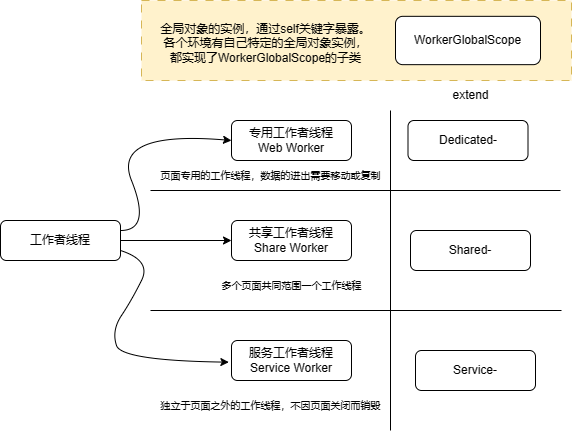

The diagram above was exported from draw.io. Its source (the exported page's mxGraphModel, read from the mxfile embedded in the PNG):
<mxGraphModel dx="819" dy="473" grid="1" gridSize="10" guides="1" tooltips="1" connect="1" arrows="1" fold="1" page="1" pageScale="1" pageWidth="827" pageHeight="1169" math="0" shadow="0">
  <root>
    <mxCell id="0" />
    <mxCell id="1" parent="0" />
    <mxCell id="Hk40T76b6CMQ3IOChSBr-32" value="" style="rounded=0;whiteSpace=wrap;html=1;fillColor=#FFF2CC;strokeColor=#d6b656;dashed=1;dashPattern=8 8;" vertex="1" parent="1">
      <mxGeometry x="160" y="50" width="430" height="80" as="geometry" />
    </mxCell>
    <mxCell id="Hk40T76b6CMQ3IOChSBr-24" style="edgeStyle=orthogonalEdgeStyle;rounded=0;orthogonalLoop=1;jettySize=auto;html=1;exitX=1;exitY=0.5;exitDx=0;exitDy=0;entryX=0;entryY=0.5;entryDx=0;entryDy=0;" edge="1" parent="1" source="Hk40T76b6CMQ3IOChSBr-1" target="Hk40T76b6CMQ3IOChSBr-3">
      <mxGeometry relative="1" as="geometry" />
    </mxCell>
    <mxCell id="Hk40T76b6CMQ3IOChSBr-1" value="工作者线程" style="rounded=1;whiteSpace=wrap;html=1;" vertex="1" parent="1">
      <mxGeometry x="19" y="270" width="120" height="40" as="geometry" />
    </mxCell>
    <mxCell id="Hk40T76b6CMQ3IOChSBr-2" value="专用工作者线程&lt;br&gt;Web Worker" style="rounded=1;whiteSpace=wrap;html=1;" vertex="1" parent="1">
      <mxGeometry x="250" y="170" width="120" height="40" as="geometry" />
    </mxCell>
    <mxCell id="Hk40T76b6CMQ3IOChSBr-3" value="共享工作者线程&lt;br&gt;Share Worker" style="rounded=1;whiteSpace=wrap;html=1;" vertex="1" parent="1">
      <mxGeometry x="250" y="270" width="120" height="40" as="geometry" />
    </mxCell>
    <mxCell id="Hk40T76b6CMQ3IOChSBr-4" value="服务工作者线程&lt;div&gt;Service&amp;nbsp;&lt;span style=&quot;background-color: initial;&quot;&gt;Worker&lt;/span&gt;&lt;/div&gt;" style="rounded=1;whiteSpace=wrap;html=1;" vertex="1" parent="1">
      <mxGeometry x="250" y="390" width="120" height="40" as="geometry" />
    </mxCell>
    <mxCell id="Hk40T76b6CMQ3IOChSBr-5" value="页面专用的工作线程，数据的进出需要移动或复制" style="text;html=1;align=center;verticalAlign=middle;resizable=0;points=[];autosize=1;strokeColor=none;fillColor=none;fontSize=10;" vertex="1" parent="1">
      <mxGeometry x="169" y="210" width="240" height="30" as="geometry" />
    </mxCell>
    <mxCell id="Hk40T76b6CMQ3IOChSBr-6" value="多个页面共同范围一个&lt;span style=&quot;background-color: initial; font-size: 10px;&quot;&gt;工作线程&lt;/span&gt;" style="text;html=1;align=center;verticalAlign=middle;resizable=0;points=[];autosize=1;strokeColor=none;fillColor=none;fontSize=10;" vertex="1" parent="1">
      <mxGeometry x="230" y="320" width="160" height="30" as="geometry" />
    </mxCell>
    <mxCell id="Hk40T76b6CMQ3IOChSBr-7" value="独立于页面之外的工作线程，不因页面关闭而销毁" style="text;html=1;align=center;verticalAlign=middle;resizable=0;points=[];autosize=1;strokeColor=none;fillColor=none;fontSize=10;" vertex="1" parent="1">
      <mxGeometry x="169" y="440" width="240" height="30" as="geometry" />
    </mxCell>
    <mxCell id="Hk40T76b6CMQ3IOChSBr-11" value="&lt;span style=&quot;text-wrap: nowrap;&quot;&gt;Dedicated-&lt;/span&gt;" style="rounded=1;whiteSpace=wrap;html=1;" vertex="1" parent="1">
      <mxGeometry x="426.5" y="170" width="120" height="40" as="geometry" />
    </mxCell>
    <mxCell id="Hk40T76b6CMQ3IOChSBr-12" value="&lt;span style=&quot;text-wrap: nowrap;&quot;&gt;Shared-&lt;/span&gt;" style="rounded=1;whiteSpace=wrap;html=1;" vertex="1" parent="1">
      <mxGeometry x="429" y="280" width="120" height="40" as="geometry" />
    </mxCell>
    <mxCell id="Hk40T76b6CMQ3IOChSBr-13" value="&lt;span style=&quot;text-wrap: nowrap;&quot;&gt;Service-&lt;/span&gt;" style="rounded=1;whiteSpace=wrap;html=1;" vertex="1" parent="1">
      <mxGeometry x="434" y="400" width="120" height="40" as="geometry" />
    </mxCell>
    <mxCell id="Hk40T76b6CMQ3IOChSBr-14" value="extend" style="text;html=1;align=center;verticalAlign=middle;resizable=0;points=[];autosize=1;strokeColor=none;fillColor=none;" vertex="1" parent="1">
      <mxGeometry x="459" y="130" width="60" height="30" as="geometry" />
    </mxCell>
    <mxCell id="Hk40T76b6CMQ3IOChSBr-15" value="" style="endArrow=none;html=1;rounded=0;" edge="1" parent="1">
      <mxGeometry width="50" height="50" relative="1" as="geometry">
        <mxPoint x="169" y="360" as="sourcePoint" />
        <mxPoint x="580" y="360" as="targetPoint" />
      </mxGeometry>
    </mxCell>
    <mxCell id="Hk40T76b6CMQ3IOChSBr-16" value="" style="endArrow=none;html=1;rounded=0;" edge="1" parent="1">
      <mxGeometry width="50" height="50" relative="1" as="geometry">
        <mxPoint x="169" y="240" as="sourcePoint" />
        <mxPoint x="579" y="240" as="targetPoint" />
      </mxGeometry>
    </mxCell>
    <mxCell id="Hk40T76b6CMQ3IOChSBr-18" value="" style="endArrow=none;html=1;rounded=0;" edge="1" parent="1">
      <mxGeometry width="50" height="50" relative="1" as="geometry">
        <mxPoint x="409" y="480" as="sourcePoint" />
        <mxPoint x="409" y="160" as="targetPoint" />
      </mxGeometry>
    </mxCell>
    <mxCell id="Hk40T76b6CMQ3IOChSBr-19" value="全局对象的实例，通过self关键字暴露。&lt;div&gt;各个环境有自己特定的全局对象实例，&lt;/div&gt;&lt;div&gt;都实现了WorkerGlobalScope的子类&lt;/div&gt;" style="text;html=1;align=center;verticalAlign=middle;resizable=0;points=[];autosize=1;strokeColor=none;fillColor=none;" vertex="1" parent="1">
      <mxGeometry x="169" y="62.56" width="230" height="60" as="geometry" />
    </mxCell>
    <mxCell id="Hk40T76b6CMQ3IOChSBr-20" value="WorkerGlobalScope" style="rounded=1;whiteSpace=wrap;html=1;" vertex="1" parent="1">
      <mxGeometry x="414" y="65.83" width="145" height="48.33" as="geometry" />
    </mxCell>
    <mxCell id="Hk40T76b6CMQ3IOChSBr-21" value="" style="curved=1;endArrow=classic;html=1;rounded=0;entryX=0;entryY=0.5;entryDx=0;entryDy=0;" edge="1" parent="1" target="Hk40T76b6CMQ3IOChSBr-2">
      <mxGeometry width="50" height="50" relative="1" as="geometry">
        <mxPoint x="139" y="280" as="sourcePoint" />
        <mxPoint x="189" y="230" as="targetPoint" />
        <Array as="points">
          <mxPoint x="170" y="280" />
          <mxPoint x="130" y="180" />
        </Array>
      </mxGeometry>
    </mxCell>
    <mxCell id="Hk40T76b6CMQ3IOChSBr-23" value="" style="curved=1;endArrow=classic;html=1;rounded=0;entryX=-0.022;entryY=0.542;entryDx=0;entryDy=0;entryPerimeter=0;" edge="1" parent="1" target="Hk40T76b6CMQ3IOChSBr-4">
      <mxGeometry width="50" height="50" relative="1" as="geometry">
        <mxPoint x="139" y="300" as="sourcePoint" />
        <mxPoint x="189" y="350" as="targetPoint" />
        <Array as="points">
          <mxPoint x="170" y="310" />
          <mxPoint x="150" y="350" />
          <mxPoint x="130" y="380" />
          <mxPoint x="140" y="410" />
        </Array>
      </mxGeometry>
    </mxCell>
  </root>
</mxGraphModel>